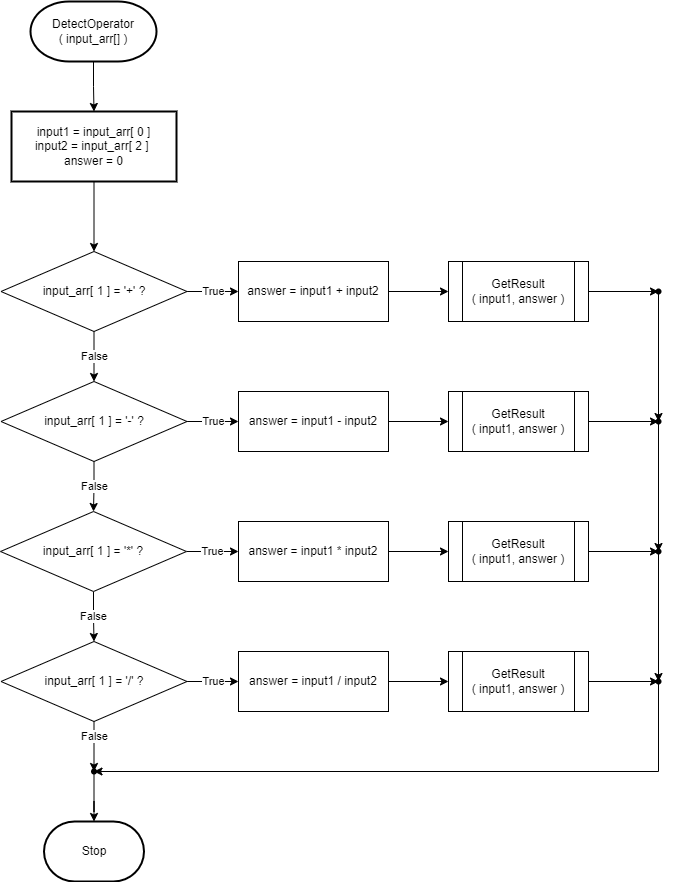

The diagram above was exported from draw.io. Its source (the exported page's mxGraphModel, read from the mxfile embedded in the PNG):
<mxGraphModel dx="702" dy="857" grid="1" gridSize="10" guides="1" tooltips="1" connect="1" arrows="1" fold="1" page="1" pageScale="1" pageWidth="850" pageHeight="1100" math="0" shadow="0">
  <root>
    <mxCell id="0" />
    <mxCell id="1" parent="0" />
    <mxCell id="mX-5NTP8iWPDk7N7RdA4-3" value="" style="edgeStyle=orthogonalEdgeStyle;rounded=0;orthogonalLoop=1;jettySize=auto;html=1;" parent="1" source="mX-5NTP8iWPDk7N7RdA4-1" target="mX-5NTP8iWPDk7N7RdA4-2" edge="1">
      <mxGeometry relative="1" as="geometry" />
    </mxCell>
    <mxCell id="mX-5NTP8iWPDk7N7RdA4-1" value="DetectOperator&lt;br&gt;( input_arr[] )" style="strokeWidth=2;html=1;shape=mxgraph.flowchart.terminator;whiteSpace=wrap;" parent="1" vertex="1">
      <mxGeometry x="362" y="80" width="126" height="60" as="geometry" />
    </mxCell>
    <mxCell id="mX-5NTP8iWPDk7N7RdA4-5" style="edgeStyle=orthogonalEdgeStyle;rounded=0;orthogonalLoop=1;jettySize=auto;html=1;entryX=0.5;entryY=0;entryDx=0;entryDy=0;" parent="1" source="mX-5NTP8iWPDk7N7RdA4-2" target="mX-5NTP8iWPDk7N7RdA4-4" edge="1">
      <mxGeometry relative="1" as="geometry" />
    </mxCell>
    <mxCell id="mX-5NTP8iWPDk7N7RdA4-2" value="input1 = input_arr[ 0 ]&lt;br&gt;input2 = input_arr[ 2 ]&amp;nbsp;&lt;br&gt;answer = 0" style="whiteSpace=wrap;html=1;strokeWidth=2;" parent="1" vertex="1">
      <mxGeometry x="343" y="190" width="165" height="70" as="geometry" />
    </mxCell>
    <mxCell id="mX-5NTP8iWPDk7N7RdA4-9" value="False" style="edgeStyle=orthogonalEdgeStyle;rounded=0;orthogonalLoop=1;jettySize=auto;html=1;entryX=0.5;entryY=0;entryDx=0;entryDy=0;" parent="1" source="mX-5NTP8iWPDk7N7RdA4-4" target="mX-5NTP8iWPDk7N7RdA4-6" edge="1">
      <mxGeometry relative="1" as="geometry" />
    </mxCell>
    <mxCell id="mX-5NTP8iWPDk7N7RdA4-13" value="True" style="edgeStyle=orthogonalEdgeStyle;rounded=0;orthogonalLoop=1;jettySize=auto;html=1;" parent="1" source="mX-5NTP8iWPDk7N7RdA4-4" target="mX-5NTP8iWPDk7N7RdA4-12" edge="1">
      <mxGeometry relative="1" as="geometry" />
    </mxCell>
    <mxCell id="mX-5NTP8iWPDk7N7RdA4-4" value="input_arr[ 1 ] = '+' ?" style="rhombus;whiteSpace=wrap;html=1;" parent="1" vertex="1">
      <mxGeometry x="332.5" y="330" width="186" height="80" as="geometry" />
    </mxCell>
    <mxCell id="mX-5NTP8iWPDk7N7RdA4-10" value="False" style="edgeStyle=orthogonalEdgeStyle;rounded=0;orthogonalLoop=1;jettySize=auto;html=1;entryX=0.5;entryY=0;entryDx=0;entryDy=0;" parent="1" source="mX-5NTP8iWPDk7N7RdA4-6" target="mX-5NTP8iWPDk7N7RdA4-7" edge="1">
      <mxGeometry relative="1" as="geometry" />
    </mxCell>
    <mxCell id="mX-5NTP8iWPDk7N7RdA4-17" value="True" style="edgeStyle=orthogonalEdgeStyle;rounded=0;orthogonalLoop=1;jettySize=auto;html=1;entryX=0;entryY=0.5;entryDx=0;entryDy=0;" parent="1" source="mX-5NTP8iWPDk7N7RdA4-6" target="mX-5NTP8iWPDk7N7RdA4-14" edge="1">
      <mxGeometry relative="1" as="geometry" />
    </mxCell>
    <mxCell id="mX-5NTP8iWPDk7N7RdA4-6" value="input_arr[ 1 ] = '-' ?" style="rhombus;whiteSpace=wrap;html=1;" parent="1" vertex="1">
      <mxGeometry x="332.5" y="460" width="186" height="80" as="geometry" />
    </mxCell>
    <mxCell id="mX-5NTP8iWPDk7N7RdA4-11" value="False" style="edgeStyle=orthogonalEdgeStyle;rounded=0;orthogonalLoop=1;jettySize=auto;html=1;entryX=0.5;entryY=0;entryDx=0;entryDy=0;" parent="1" source="mX-5NTP8iWPDk7N7RdA4-7" target="mX-5NTP8iWPDk7N7RdA4-8" edge="1">
      <mxGeometry relative="1" as="geometry" />
    </mxCell>
    <mxCell id="mX-5NTP8iWPDk7N7RdA4-18" value="True" style="edgeStyle=orthogonalEdgeStyle;rounded=0;orthogonalLoop=1;jettySize=auto;html=1;entryX=0;entryY=0.5;entryDx=0;entryDy=0;" parent="1" source="mX-5NTP8iWPDk7N7RdA4-7" target="mX-5NTP8iWPDk7N7RdA4-15" edge="1">
      <mxGeometry relative="1" as="geometry" />
    </mxCell>
    <mxCell id="mX-5NTP8iWPDk7N7RdA4-7" value="input_arr[ 1 ] = '*' ?" style="rhombus;whiteSpace=wrap;html=1;" parent="1" vertex="1">
      <mxGeometry x="332" y="590" width="186" height="80" as="geometry" />
    </mxCell>
    <mxCell id="mX-5NTP8iWPDk7N7RdA4-19" value="True" style="edgeStyle=orthogonalEdgeStyle;rounded=0;orthogonalLoop=1;jettySize=auto;html=1;" parent="1" source="mX-5NTP8iWPDk7N7RdA4-8" target="mX-5NTP8iWPDk7N7RdA4-16" edge="1">
      <mxGeometry relative="1" as="geometry" />
    </mxCell>
    <mxCell id="mX-5NTP8iWPDk7N7RdA4-47" value="False" style="edgeStyle=orthogonalEdgeStyle;rounded=0;orthogonalLoop=1;jettySize=auto;html=1;" parent="1" source="mX-5NTP8iWPDk7N7RdA4-8" target="mX-5NTP8iWPDk7N7RdA4-46" edge="1">
      <mxGeometry relative="1" as="geometry" />
    </mxCell>
    <mxCell id="mX-5NTP8iWPDk7N7RdA4-8" value="input_arr[ 1 ] = '/' ?" style="rhombus;whiteSpace=wrap;html=1;" parent="1" vertex="1">
      <mxGeometry x="332.5" y="720" width="186" height="80" as="geometry" />
    </mxCell>
    <mxCell id="mX-5NTP8iWPDk7N7RdA4-28" style="edgeStyle=orthogonalEdgeStyle;rounded=0;orthogonalLoop=1;jettySize=auto;html=1;entryX=0;entryY=0.5;entryDx=0;entryDy=0;" parent="1" source="mX-5NTP8iWPDk7N7RdA4-12" target="mX-5NTP8iWPDk7N7RdA4-24" edge="1">
      <mxGeometry relative="1" as="geometry" />
    </mxCell>
    <mxCell id="mX-5NTP8iWPDk7N7RdA4-12" value="answer = input1 + input2" style="whiteSpace=wrap;html=1;" parent="1" vertex="1">
      <mxGeometry x="570" y="340" width="150" height="60" as="geometry" />
    </mxCell>
    <mxCell id="mX-5NTP8iWPDk7N7RdA4-31" style="edgeStyle=orthogonalEdgeStyle;rounded=0;orthogonalLoop=1;jettySize=auto;html=1;entryX=0;entryY=0.5;entryDx=0;entryDy=0;" parent="1" source="mX-5NTP8iWPDk7N7RdA4-14" target="mX-5NTP8iWPDk7N7RdA4-25" edge="1">
      <mxGeometry relative="1" as="geometry" />
    </mxCell>
    <mxCell id="mX-5NTP8iWPDk7N7RdA4-14" value="answer = input1 - input2" style="whiteSpace=wrap;html=1;" parent="1" vertex="1">
      <mxGeometry x="570" y="470" width="150" height="60" as="geometry" />
    </mxCell>
    <mxCell id="mX-5NTP8iWPDk7N7RdA4-30" style="edgeStyle=orthogonalEdgeStyle;rounded=0;orthogonalLoop=1;jettySize=auto;html=1;entryX=0;entryY=0.5;entryDx=0;entryDy=0;" parent="1" source="mX-5NTP8iWPDk7N7RdA4-15" target="mX-5NTP8iWPDk7N7RdA4-26" edge="1">
      <mxGeometry relative="1" as="geometry" />
    </mxCell>
    <mxCell id="mX-5NTP8iWPDk7N7RdA4-15" value="answer = input1 * input2" style="whiteSpace=wrap;html=1;" parent="1" vertex="1">
      <mxGeometry x="570" y="600" width="150" height="60" as="geometry" />
    </mxCell>
    <mxCell id="mX-5NTP8iWPDk7N7RdA4-32" style="edgeStyle=orthogonalEdgeStyle;rounded=0;orthogonalLoop=1;jettySize=auto;html=1;entryX=0;entryY=0.5;entryDx=0;entryDy=0;" parent="1" source="mX-5NTP8iWPDk7N7RdA4-16" target="mX-5NTP8iWPDk7N7RdA4-27" edge="1">
      <mxGeometry relative="1" as="geometry" />
    </mxCell>
    <mxCell id="mX-5NTP8iWPDk7N7RdA4-16" value="answer = input1 / input2" style="whiteSpace=wrap;html=1;" parent="1" vertex="1">
      <mxGeometry x="570" y="730" width="150" height="60" as="geometry" />
    </mxCell>
    <mxCell id="mX-5NTP8iWPDk7N7RdA4-37" value="" style="edgeStyle=orthogonalEdgeStyle;rounded=0;orthogonalLoop=1;jettySize=auto;html=1;" parent="1" source="mX-5NTP8iWPDk7N7RdA4-24" target="mX-5NTP8iWPDk7N7RdA4-36" edge="1">
      <mxGeometry relative="1" as="geometry" />
    </mxCell>
    <mxCell id="mX-5NTP8iWPDk7N7RdA4-24" value="GetResult&lt;br&gt;( input1, answer )" style="shape=process;whiteSpace=wrap;html=1;backgroundOutline=1;" parent="1" vertex="1">
      <mxGeometry x="780" y="340" width="140" height="60" as="geometry" />
    </mxCell>
    <mxCell id="mX-5NTP8iWPDk7N7RdA4-34" value="" style="edgeStyle=orthogonalEdgeStyle;rounded=0;orthogonalLoop=1;jettySize=auto;html=1;" parent="1" source="mX-5NTP8iWPDk7N7RdA4-25" target="mX-5NTP8iWPDk7N7RdA4-33" edge="1">
      <mxGeometry relative="1" as="geometry" />
    </mxCell>
    <mxCell id="mX-5NTP8iWPDk7N7RdA4-25" value="GetResult&lt;br&gt;( input1, answer )" style="shape=process;whiteSpace=wrap;html=1;backgroundOutline=1;" parent="1" vertex="1">
      <mxGeometry x="780" y="470" width="140" height="60" as="geometry" />
    </mxCell>
    <mxCell id="mX-5NTP8iWPDk7N7RdA4-39" value="" style="edgeStyle=orthogonalEdgeStyle;rounded=0;orthogonalLoop=1;jettySize=auto;html=1;" parent="1" source="mX-5NTP8iWPDk7N7RdA4-26" target="mX-5NTP8iWPDk7N7RdA4-38" edge="1">
      <mxGeometry relative="1" as="geometry" />
    </mxCell>
    <mxCell id="mX-5NTP8iWPDk7N7RdA4-26" value="GetResult&lt;br&gt;( input1, answer )" style="shape=process;whiteSpace=wrap;html=1;backgroundOutline=1;" parent="1" vertex="1">
      <mxGeometry x="780" y="600" width="140" height="60" as="geometry" />
    </mxCell>
    <mxCell id="mX-5NTP8iWPDk7N7RdA4-41" value="" style="edgeStyle=orthogonalEdgeStyle;rounded=0;orthogonalLoop=1;jettySize=auto;html=1;" parent="1" source="mX-5NTP8iWPDk7N7RdA4-27" target="mX-5NTP8iWPDk7N7RdA4-40" edge="1">
      <mxGeometry relative="1" as="geometry" />
    </mxCell>
    <mxCell id="mX-5NTP8iWPDk7N7RdA4-27" value="GetResult&lt;br&gt;( input1, answer )" style="shape=process;whiteSpace=wrap;html=1;backgroundOutline=1;" parent="1" vertex="1">
      <mxGeometry x="780" y="730" width="140" height="60" as="geometry" />
    </mxCell>
    <mxCell id="mX-5NTP8iWPDk7N7RdA4-43" style="edgeStyle=orthogonalEdgeStyle;rounded=0;orthogonalLoop=1;jettySize=auto;html=1;entryX=0.551;entryY=0.362;entryDx=0;entryDy=0;entryPerimeter=0;" parent="1" source="mX-5NTP8iWPDk7N7RdA4-33" target="mX-5NTP8iWPDk7N7RdA4-38" edge="1">
      <mxGeometry relative="1" as="geometry" />
    </mxCell>
    <mxCell id="mX-5NTP8iWPDk7N7RdA4-33" value="" style="shape=waypoint;sketch=0;size=6;pointerEvents=1;points=[];fillColor=default;resizable=0;rotatable=0;perimeter=centerPerimeter;snapToPoint=1;" parent="1" vertex="1">
      <mxGeometry x="970" y="480" width="40" height="40" as="geometry" />
    </mxCell>
    <mxCell id="mX-5NTP8iWPDk7N7RdA4-42" style="edgeStyle=orthogonalEdgeStyle;rounded=0;orthogonalLoop=1;jettySize=auto;html=1;entryX=0.585;entryY=0.647;entryDx=0;entryDy=0;entryPerimeter=0;" parent="1" source="mX-5NTP8iWPDk7N7RdA4-36" target="mX-5NTP8iWPDk7N7RdA4-33" edge="1">
      <mxGeometry relative="1" as="geometry" />
    </mxCell>
    <mxCell id="mX-5NTP8iWPDk7N7RdA4-36" value="" style="shape=waypoint;sketch=0;size=6;pointerEvents=1;points=[];fillColor=default;resizable=0;rotatable=0;perimeter=centerPerimeter;snapToPoint=1;" parent="1" vertex="1">
      <mxGeometry x="970" y="350" width="40" height="40" as="geometry" />
    </mxCell>
    <mxCell id="mX-5NTP8iWPDk7N7RdA4-44" style="edgeStyle=orthogonalEdgeStyle;rounded=0;orthogonalLoop=1;jettySize=auto;html=1;" parent="1" source="mX-5NTP8iWPDk7N7RdA4-38" target="mX-5NTP8iWPDk7N7RdA4-40" edge="1">
      <mxGeometry relative="1" as="geometry" />
    </mxCell>
    <mxCell id="mX-5NTP8iWPDk7N7RdA4-38" value="" style="shape=waypoint;sketch=0;size=6;pointerEvents=1;points=[];fillColor=default;resizable=0;rotatable=0;perimeter=centerPerimeter;snapToPoint=1;" parent="1" vertex="1">
      <mxGeometry x="970" y="610" width="40" height="40" as="geometry" />
    </mxCell>
    <mxCell id="mX-5NTP8iWPDk7N7RdA4-48" style="edgeStyle=orthogonalEdgeStyle;rounded=0;orthogonalLoop=1;jettySize=auto;html=1;entryX=0.49;entryY=0.679;entryDx=0;entryDy=0;entryPerimeter=0;" parent="1" source="mX-5NTP8iWPDk7N7RdA4-40" target="mX-5NTP8iWPDk7N7RdA4-46" edge="1">
      <mxGeometry relative="1" as="geometry">
        <mxPoint x="960" y="920" as="targetPoint" />
        <Array as="points">
          <mxPoint x="990" y="850" />
        </Array>
      </mxGeometry>
    </mxCell>
    <mxCell id="mX-5NTP8iWPDk7N7RdA4-40" value="" style="shape=waypoint;sketch=0;size=6;pointerEvents=1;points=[];fillColor=default;resizable=0;rotatable=0;perimeter=centerPerimeter;snapToPoint=1;" parent="1" vertex="1">
      <mxGeometry x="970" y="740" width="40" height="40" as="geometry" />
    </mxCell>
    <mxCell id="UU9KnL04MGZRS6qSmPzO-2" style="edgeStyle=orthogonalEdgeStyle;rounded=0;orthogonalLoop=1;jettySize=auto;html=1;entryX=0.5;entryY=0;entryDx=0;entryDy=0;entryPerimeter=0;" parent="1" source="mX-5NTP8iWPDk7N7RdA4-46" target="UU9KnL04MGZRS6qSmPzO-1" edge="1">
      <mxGeometry relative="1" as="geometry" />
    </mxCell>
    <mxCell id="mX-5NTP8iWPDk7N7RdA4-46" value="" style="shape=waypoint;sketch=0;size=6;pointerEvents=1;points=[];fillColor=default;resizable=0;rotatable=0;perimeter=centerPerimeter;snapToPoint=1;" parent="1" vertex="1">
      <mxGeometry x="405.5" y="830" width="40" height="40" as="geometry" />
    </mxCell>
    <mxCell id="UU9KnL04MGZRS6qSmPzO-1" value="Stop" style="strokeWidth=2;html=1;shape=mxgraph.flowchart.terminator;whiteSpace=wrap;" parent="1" vertex="1">
      <mxGeometry x="375.5" y="900" width="100" height="60" as="geometry" />
    </mxCell>
  </root>
</mxGraphModel>